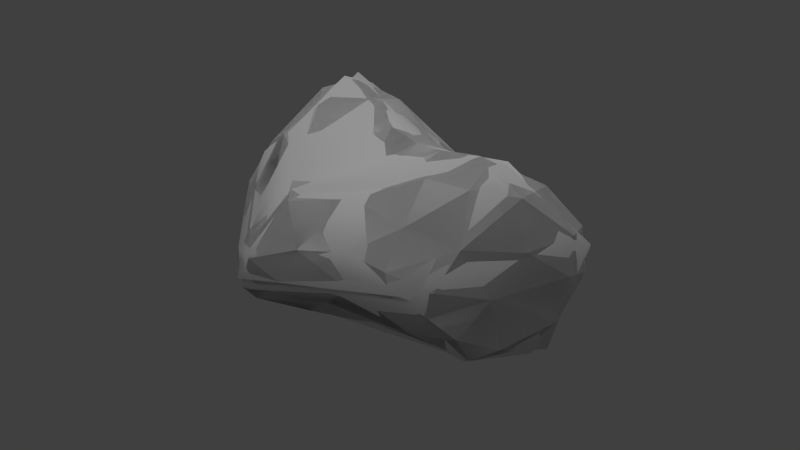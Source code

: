 # Source: boulder_01_medium_cubicflat.blend  (saved by Blender 2.65.0; exported with 4.5.12 LTS)
import bpy
from mathutils import Matrix  # noqa: F401  (used for matrix-valued properties, if any)

bpy.ops.wm.read_factory_settings(use_empty=True)
scene = bpy.context.scene
scene.name = 'Scene'

# ---- collections
col_collection_1 = bpy.data.collections.new('Collection 1'); scene.collection.children.link(col_collection_1)

# ---- materials (node trees are filled in below, after node groups)
mat_boulder_granite_grey_01 = bpy.data.materials.new('boulder_granite_grey_01')
mat_boulder_granite_grey_01.alpha_threshold = 0.0
mat_boulder_granite_grey_01.use_transparent_shadow = False
mat_boulder_granite_grey_01.roughness = 0.5
mat_boulder_granite_grey_01.line_color = (0.0, 0.0, 0.0, 1.0)

# ---- material node trees

# ---- world
world_world = bpy.data.worlds.new('World'); scene.world = world_world
world_world.color = (0.05088, 0.05088, 0.05088)
world_world.use_sun_shadow = False
world_world.sun_shadow_jitter_overblur = 0.0
world_world.cycles.sampling_method = 'MANUAL'
world_world.cycles.sample_map_resolution = 256

# ---- lights
light_hemi = bpy.data.lights.new('Hemi', 'SUN')
light_hemi.transmission_factor = 0.0
light_hemi.angle = 1.571
light_hemi.energy = 1.0
light_hemi.shadow_buffer_clip_start = 0.5
light_hemi.shadow_soft_size = 1.0
light_hemi.shadow_cascade_max_distance = 1000.0
light_hemi.cycles.use_multiple_importance_sampling = False

# ---- meshes
me_cubicflat8 = bpy.data.meshes.new('cubicflat8')
me_cubicflat8.from_pydata([(-0.1682, -0.542, 0.8382), (0.3993, 0.1118, 0.01757), (0.2184, -0.07248, 1.01), (-0.6782, 0.3437, -0.3193), (0.7577, 0.07318, -0.6504), (0.6368, -0.5291, 0.00642), (-0.4691, -0.2186, 0.609), (0.02623, -0.08136, -1.01), (0.4873, -0.1095, -0.9153), (-0.1891, -0.6168, -0.5894), (-0.5093, -0.2702, -0.625), (0.4682, -0.5018, 0.4867), (0.05441, -0.7489, -0.03473), (-0.5064, 0.4062, 0.6019), (0.1842, 0.5057, 0.7717), (-0.2485, 0.4987, -0.2458)], [], [(14, 2, 11), (13, 0, 2), (8, 9, 7), (12, 6, 9), (15, 4, 7), (14, 13, 2), (0, 6, 12), (13, 6, 0), (5, 12, 9), (6, 13, 10), (3, 13, 15), (9, 8, 5), (13, 14, 15), (12, 5, 11), (14, 11, 1), (11, 2, 0), (5, 8, 4), (1, 5, 4), (10, 9, 6), (0, 12, 11), (7, 3, 15), (10, 3, 7), (15, 1, 4), (5, 1, 11), (8, 7, 4), (13, 3, 10), (14, 1, 15), (7, 9, 10)])
me_cubicflat8.polygons.foreach_set('use_smooth', [True] * 28)
_uv = me_cubicflat8.uv_layers.new(name='UVMap')
_uv.uv.foreach_set('vector', [0.7875, 0.731, 0.07455, 0.9794, -0.4015, 0.4545, -0.4907, 0.2179, -0.07808, -0.4364, 0.4211, -0.05656, 0.6577, -0.8884, -0.1059, -0.5969, 0.1559, -0.8989, 0.2739, 0.02453, -0.2222, 0.1305, -0.1059, -0.5969, -0.1265, -0.2273, 1.013, -0.6207, 0.1131, -0.857, 0.3588, 0.4987, -0.4907, 0.2179, 0.4211, -0.05656, -0.4049, 0.7515, -0.1497, 0.6201, -0.791, -0.1437, 0.6245, 0.5174, -0.1497, 0.6201, -0.4049, 0.7515, 0.9445, 0.02038, 0.2739, 0.02453, -0.1059, -0.5969, -0.1497, 0.6201, 0.6245, 0.5174, -0.2479, -0.6041, -0.5072, -0.5008, -0.4928, 0.5335, -0.1265, -0.2273, -0.1059, -0.5969, 0.6577, -0.8884, 0.9445, 0.02038, -0.4928, 0.5335, 0.3554, 0.7372, -0.1265, -0.2273, 0.2739, 0.02453, 0.9445, 0.02038, 0.5369, 0.6058, 0.7875, 0.731, -0.4015, 0.4545, 0.3331, 0.05172, 0.6109, -0.3302, 0.4211, -0.05656, -0.07808, -0.4364, -0.5892, 0.01392, -0.006843, -0.8387, 0.2164, -0.6013, 0.3331, 0.05172, -0.5892, 0.01392, 0.2164, -0.6013, -0.3937, -0.4965, -0.1059, -0.5969, -0.2222, 0.1305, -0.08941, 0.7785, 0.2739, 0.02453, 0.5369, 0.6058, 0.1131, -0.857, -0.5072, -0.5008, -0.1265, -0.2273, -0.3908, -0.2198, -0.4824, 0.151, 0.2517, -0.09549, -0.1265, -0.2273, 0.6992, 0.02097, 1.013, -0.6207, -0.5892, 0.01392, 0.3331, 0.05172, -0.4015, 0.4545, 0.7944, -0.09971, 0.2517, -0.09549, 0.9165, 0.1766, 0.6245, 0.5174, 0.5631, -0.3061, -0.2479, -0.6041, 0.3554, 0.7372, 0.6992, 0.02097, -0.1265, -0.2273, 0.2517, -0.09549, -0.1669, -0.5507, -0.3908, -0.2198])
me_cubicflat8.materials.append(mat_boulder_granite_grey_01)
me_cubicflat8.use_remesh_preserve_volume = False
me_cubicflat8.use_remesh_preserve_attributes = False
me_cubicflat8.use_mirror_vertex_groups = False
me_cubicflat8.update()
me_cube_001 = bpy.data.meshes.new('Cube.001')
me_cube_001.from_pydata([(-0.1363, -0.6282, 0.5905), (0.4233, 0.0462, 0.0586), (0.1506, 0.03237, 0.9933), (-0.4735, 0.179, -0.5746), (-0.3992, 0.3781, 0.6913), (-0.6927, 0.2793, -0.323), (0.6454, 0.182, -0.6159), (0.6032, -0.4762, 0.1155), (-0.478, -0.2386, 0.641), (0.105, -0.1796, -0.9941), (-0.5924, 0.4538, -0.2464), (0.5054, -0.3995, 0.3917), (0.5581, -0.01739, -0.8531), (0.06879, -0.4969, -0.6948), (-0.2208, -0.5955, -0.5871), (0.3751, -0.254, -0.879), (-0.4663, -0.3737, -0.4502), (-0.4114, -0.301, 0.1328), (-0.2827, 0.5104, -0.1796), (-0.1402, 0.5118, 0.2096), (0.07221, 0.1937, -0.7822), (0.3586, 0.1494, -0.005204), (0.2918, -0.595, 0.5257), (0.05441, -0.7489, -0.03473), (0.38, -0.405, 0.7183), (-0.08713, -0.01733, -0.9265), (-0.5773, 0.3386, 0.2034), (0.4334, -0.1696, 0.1583), (0.02799, -0.5361, 0.8202), (0.227, 0.4633, 0.7402), (0.06291, 0.514, 0.7691), (-0.4506, 0.5008, 0.2719), (0.2674, -0.1843, 0.961), (-0.5078, 0.3609, 0.6158), (-0.2562, -0.4351, 0.8269), (-0.4638, -0.2088, -0.6915), (0.7659, -0.01451, -0.5978), (0.5705, -0.583, -0.04509), (0.1599, 0.378, -0.5232)], [], [(29, 32, 11), (33, 34, 4), (30, 2, 29), (4, 34, 2), (1, 6, 21), (0, 8, 17), (15, 13, 9), (23, 17, 14), (30, 29, 19), (31, 33, 4), (13, 23, 14), (38, 6, 20), (30, 4, 2), (0, 17, 23), (33, 8, 34), (1, 36, 6), (12, 36, 15), (38, 3, 18), (35, 5, 3), (35, 25, 9), (7, 37, 36), (16, 5, 35), (37, 23, 13), (3, 10, 18), (36, 12, 6), (17, 26, 16), (28, 34, 0), (10, 31, 18), (22, 11, 24), (13, 15, 37), (31, 30, 19), (18, 19, 21), (23, 37, 22), (10, 5, 31), (28, 32, 34), (29, 11, 1), (9, 12, 15), (8, 33, 26), (9, 20, 12), (20, 9, 25), (31, 26, 33), (24, 32, 28), (37, 15, 36), (1, 7, 36), (32, 29, 2), (16, 14, 17), (11, 27, 1), (0, 23, 22), (26, 31, 5), (20, 3, 38), (14, 16, 35), (9, 13, 14), (35, 3, 25), (28, 0, 22), (27, 7, 1), (11, 22, 7), (26, 17, 8), (38, 21, 6), (7, 27, 11), (12, 20, 6), (22, 37, 7), (4, 30, 31), (18, 21, 38), (34, 8, 0), (18, 31, 19), (1, 21, 29), (2, 34, 32), (26, 5, 16), (29, 21, 19), (24, 11, 32), (20, 25, 3), (9, 14, 35), (3, 5, 10), (24, 28, 22)])
me_cube_001.polygons.foreach_set('use_smooth', [True] * 74)
_uv = me_cube_001.uv_layers.new(name='UVMap')
_uv.uv.foreach_set('vector', [0.7875, 0.731, 0.07455, 0.9794, -0.3327, 0.3924, -0.5171, 0.1771, -0.1484, -0.4086, -0.3795, 0.3903, 0.2172, 0.5086, 0.3616, 0.04821, 0.4293, 0.4938, -0.3795, 0.3903, -0.1484, -0.4086, 0.3616, 0.04821, 0.1933, 0.09549, 0.3678, -0.6207, 0.4377, 0.01906, -0.6292, 0.5361, -0.1451, 0.6496, -0.2236, 0.1455, 0.6577, -0.8884, 0.2689, -0.714, 0.1559, -0.8989, 0.2739, 0.02453, -0.2222, 0.1305, -0.134, -0.5882, 0.2172, 0.7896, 0.4243, 0.7111, -0.02603, 0.2379, -0.4078, 0.2676, -0.5308, 0.524, -0.3802, 0.7233, 0.2689, -0.714, 0.2739, 0.02453, -0.134, -0.5882, 0.3974, -0.6, 1.013, -0.6207, 0.2691, -0.7795, 0.2172, 0.5086, -0.3795, 0.3903, 0.3616, 0.04821, -0.6292, 0.5361, -0.2236, 0.1455, -0.791, -0.1437, 0.6029, 0.5711, -0.1451, 0.6496, -0.3463, 0.8078, 0.1933, 0.09549, 0.1317, -0.5905, 0.3678, -0.6207, 0.1076, -0.8052, 0.1317, -0.5905, -0.176, -0.8881, 0.3974, -0.6, -0.4567, -0.5896, -0.2135, -0.1685, -0.1972, -0.6803, 0.4996, -0.3154, 0.3475, -0.6131, -0.3908, -0.2198, 0.04458, -0.01755, 0.3364, -0.1771, -0.5231, 0.08993, -0.6376, -0.04189, 0.1317, -0.5905, -0.3621, -0.4324, 0.4996, -0.3154, -0.1972, -0.6803, 0.9186, -0.04189, 0.2739, 0.02453, 0.2689, -0.714, -0.4567, -0.5896, -0.654, -0.243, -0.2135, -0.1685, 0.1317, -0.5905, 0.1076, -0.8052, 0.3678, -0.6207, -0.2236, 0.1455, 0.5784, 0.2504, -0.3621, -0.4324, 0.198, 0.858, -0.1993, 0.8026, -0.02196, 0.5885, -0.654, -0.243, -0.4078, 0.2676, -0.2135, -0.1685, -0.5997, 0.3765, -0.3327, 0.3924, -0.3499, 0.746, 0.2689, -0.714, 0.6577, -0.8884, 0.9186, -0.04189, -0.4078, 0.2676, 0.2172, 0.7896, -0.02603, 0.2379, -0.2135, -0.1685, -0.02603, 0.2379, 0.6992, 0.02097, 0.2739, 0.02453, 0.9186, -0.04189, 0.5198, 0.4929, 0.7708, -0.2335, 0.4996, -0.3154, 0.8393, 0.2134, 0.198, -0.5456, 0.4835, -0.1664, -0.1484, -0.4086, 0.7875, 0.731, -0.3327, 0.3924, 0.1933, 0.09549, 0.3364, -0.1771, 0.908, -0.01052, 0.6264, -0.2315, -0.1451, 0.6496, 0.6029, 0.5711, 0.5784, 0.2504, 0.3364, -0.1771, 0.3582, 0.1989, 0.908, -0.01052, 0.3582, 0.1989, 0.3364, -0.1771, 0.04458, -0.01755, 0.8393, 0.2134, 0.5784, 0.2504, 0.6029, 0.5711, 0.6109, -0.3302, 0.4835, -0.1664, 0.198, -0.5456, -0.6376, -0.04189, -0.176, -0.8881, 0.1317, -0.5905, 0.1933, 0.09549, -0.5231, 0.08993, 0.1317, -0.5905, 0.4835, -0.1664, 0.4293, 0.4938, 0.3616, 0.04821, -0.3937, -0.4965, -0.134, -0.5882, -0.2222, 0.1305, -0.3327, 0.3924, -0.07261, 0.173, 0.1933, 0.09549, -0.02196, 0.5885, 0.2739, 0.02453, 0.5198, 0.4929, 0.5784, 0.2504, 0.8393, 0.2134, 0.4996, -0.3154, 0.2691, -0.7795, -0.4567, -0.5896, 0.3974, -0.6, -0.5815, -0.6479, -0.3621, -0.4324, -0.1972, -0.6803, 0.1559, -0.8989, 0.2689, -0.714, -0.134, -0.5882, -0.3908, -0.2198, -0.4824, 0.151, 0.04458, -0.01755, 0.198, 0.858, -0.02196, 0.5885, 0.5198, 0.4929, -0.07261, 0.173, -0.5231, 0.08993, 0.1933, 0.09549, -0.3327, 0.3924, -0.5997, 0.3765, -0.5231, 0.08993, 0.5784, 0.2504, -0.2236, 0.1455, -0.1451, 0.6496, 0.3974, -0.6, 0.6992, 0.02097, 1.013, -0.6207, -0.5231, 0.08993, -0.07261, 0.173, -0.3327, 0.3924, 0.908, -0.01052, 0.3582, 0.1989, 0.9165, 0.1766, 0.5198, 0.4929, 0.9186, -0.04189, 0.9796, 0.1052, -0.3802, 0.7233, 0.2172, 0.7896, -0.4078, 0.2676, -0.2135, -0.1685, 0.6992, 0.02097, 0.3974, -0.6, -0.3463, 0.8078, -0.1451, 0.6496, -0.6292, 0.5361, -0.2135, -0.1685, -0.4078, 0.2676, -0.02603, 0.2379, 0.1933, 0.09549, 0.4377, 0.01906, 0.7875, 0.731, 0.3616, 0.04821, -0.1484, -0.4086, 0.4835, -0.1664, 0.5784, 0.2504, 0.4996, -0.3154, -0.3621, -0.4324, 0.4243, 0.7111, 0.6992, 0.02097, -0.02603, 0.2379, -0.3499, 0.746, -0.3327, 0.3924, 0.07455, 0.9794, 0.2691, -0.7795, 0.0652, -0.8807, -0.4567, -0.5896, 0.3364, -0.1771, -0.1669, -0.5507, -0.3908, -0.2198, -0.4591, 0.179, -0.7772, 0.2821, -0.6538, 0.466, 0.5594, 0.7544, 0.198, 0.858, 0.5198, 0.4929])
me_cube_001.materials.append(mat_boulder_granite_grey_01)
me_cube_001.use_remesh_preserve_volume = False
me_cube_001.use_remesh_preserve_attributes = False
me_cube_001.use_mirror_vertex_groups = False
me_cube_001.update()
me_cube = bpy.data.meshes.new('Cube')
me_cube.from_pydata([(0.1967, 0.278, -0.2539), (-0.06178, -0.6439, 0.6108), (0.4749, 0.03848, -0.009815), (0.05128, -0.1238, 0.9721), (-0.4687, 0.1371, -0.6014), (-0.2323, 0.4269, 0.7348), (-0.6322, 0.3583, -0.07985), (0.5525, 0.1618, -0.7221), (0.615, -0.4519, 0.05902), (-0.5327, 0.0271, 0.4726), (0.1764, -0.1188, -0.9814), (-0.6036, 0.4461, -0.2345), (0.4338, -0.1768, 0.4182), (0.6267, -0.03801, -0.787), (-0.6498, 0.05588, -0.3963), (-0.4422, -0.3061, 0.5044), (0.07293, -0.4915, -0.716), (-0.1582, -0.6478, -0.4422), (0.2024, -0.5724, -0.3918), (0.4195, -0.3272, -0.7093), (-0.5263, -0.2203, -0.2896), (-0.2806, -0.4496, 0.1844), (-0.2287, -0.36, -0.7519), (-0.4039, -0.4533, -0.4886), (-0.3073, 0.5357, -0.145), (-0.1861, 0.5054, 0.1478), (-0.3956, 0.2531, -0.5073), (-0.6839, 0.2637, -0.344), (0.5985, -0.5258, 0.09278), (0.1449, 0.1834, -0.7885), (0.5144, -0.3471, 0.2594), (0.07592, 0.3215, 0.08764), (-0.2384, -0.541, -0.635), (0.3885, -0.547, 0.454), (0.2947, 0.2873, 0.2645), (0.05722, -0.736, 0.08933), (-0.1657, 0.2141, -0.6629), (0.2918, -0.4805, 0.7201), (-0.06896, 0.08405, -0.86), (0.4152, 0.1729, -0.1599), (0.4843, -0.5647, 0.2149), (-0.4655, -0.2384, 0.6607), (-0.5649, 0.1195, 0.03509), (-0.09977, -0.6547, 0.3131), (0.08404, 0.4101, 0.2909), (-0.002715, -0.3502, -0.8776), (0.5686, 0.1542, -0.3835), (-0.4805, 0.3877, -0.3488), (0.6604, 0.1472, -0.5819), (0.4334, -0.1696, 0.1583), (0.4839, -0.4178, -0.4295), (0.2432, -0.6645, 0.2381), (0.5899, -0.07285, -0.1586), (-0.4754, 0.002737, 0.6863), (0.4419, -0.4055, 0.5868), (-0.2552, 0.3086, -0.4389), (-0.4311, 0.3559, 0.6798), (-0.4794, -0.1809, 0.1414), (-0.5507, 0.3605, 0.2915), (0.02799, -0.5361, 0.8202), (0.1856, 0.4984, 0.692), (0.1717, 0.05261, 0.9834), (0.1084, 0.3911, 0.8526), (-0.5087, 0.5073, 0.03201), (-0.09099, -0.07686, -0.9304), (-0.2554, 0.5229, 0.4839), (0.1452, 0.2507, -0.0578), (0.5955, -0.3405, -0.4737), (0.1505, -0.6285, 0.5788), (0.3407, -0.2326, -0.9104), (0.2905, -0.06213, 0.9376), (0.1755, -0.2909, 0.9508), (0.5189, -0.4297, 0.3291), (-0.03364, 0.3587, -0.08457), (-0.0551, -0.6939, -0.1477), (-0.5208, 0.3753, 0.5053), (0.619, -0.3033, -0.04431), (-0.09641, -0.35, 0.9089), (0.3887, 0.0708, 0.286), (-0.5372, -0.1122, -0.6067), (0.3325, -0.4226, -0.5677), (0.3547, 0.1859, 0.04631), (-0.3036, 0.4262, -0.3056), (0.3387, -0.2899, 0.8221), (0.7014, -0.2011, -0.5077), (0.4127, -0.1071, 0.6406), (0.2764, 0.3622, 0.527), (0.5477, -0.5955, -0.02832), (0.7277, -0.0582, -0.4018), (-0.361, -0.2385, 0.7779), (-0.2367, -0.55, 0.5735), (-0.4367, 0.4914, 0.2662), (0.2801, 0.2449, 0.841), (0.3469, 0.3065, -0.5358), (-0.05899, 0.4209, -0.3353), (-0.4504, 0.4524, 0.4725), (-0.0366, 0.1802, 0.8877), (0.4466, 0.004458, -0.8904), (0.6124, -0.4571, -0.2445), (0.0006919, 0.5397, 0.6928), (-0.5008, 0.2197, 0.634), (0.0006296, 0.5305, 0.4515), (0.1299, 0.3349, -0.602), (0.2672, -0.6896, -0.1084), (-0.3126, -0.1559, -0.7996), (0.7434, 0.004354, -0.6134), (-0.271, -0.5201, -0.175), (-0.2675, 0.087, 0.7947), (-0.3875, -0.331, -0.0216), (-0.3981, -0.3035, -0.6836), (0.03355, -0.6895, 0.367), (-0.262, -0.4763, 0.7667)], [], [(111, 77, 89), (92, 70, 85), (2, 78, 49), (104, 109, 79), (53, 89, 107), (51, 35, 103), (62, 99, 5), (82, 55, 47), (61, 96, 3), (57, 108, 21), (62, 61, 92), (107, 77, 3), (4, 14, 27), (105, 7, 48), (52, 46, 39), (90, 15, 21), (29, 36, 102), (23, 79, 109), (69, 16, 45), (58, 6, 42), (12, 30, 49), (59, 77, 111), (74, 106, 17), (74, 18, 103), (4, 11, 47), (110, 43, 35), (105, 88, 84), (36, 4, 26), (41, 15, 111), (76, 8, 98), (55, 36, 26), (105, 84, 13), (99, 60, 101), (38, 64, 4), (65, 95, 5), (18, 74, 17), (5, 56, 107), (102, 7, 29), (80, 16, 19), (74, 103, 35), (62, 5, 96), (89, 77, 107), (15, 9, 57), (23, 106, 20), (43, 21, 74), (8, 30, 72), (24, 47, 11), (53, 41, 89), (12, 78, 85), (68, 51, 33), (1, 90, 43), (41, 53, 9), (52, 88, 46), (50, 67, 98), (13, 84, 69), (31, 73, 25), (102, 55, 94), (79, 14, 4), (31, 44, 34), (71, 61, 3), (44, 101, 86), (104, 64, 45), (4, 47, 26), (5, 107, 96), (58, 100, 75), (76, 98, 84), (20, 14, 79), (12, 72, 30), (110, 51, 68), (98, 103, 18), (6, 14, 42), (107, 100, 53), (73, 0, 94), (55, 82, 94), (100, 9, 53), (105, 13, 7), (57, 42, 20), (56, 95, 75), (40, 33, 51), (59, 111, 1), (11, 63, 24), (78, 2, 81), (33, 54, 37), (21, 43, 90), (65, 101, 25), (109, 104, 22), (33, 72, 54), (38, 36, 29), (18, 50, 98), (65, 99, 101), (24, 25, 73), (103, 87, 51), (11, 6, 63), (76, 84, 88), (45, 64, 10), (104, 79, 4), (94, 93, 102), (59, 71, 77), (86, 85, 78), (19, 67, 80), (66, 81, 39), (88, 105, 48), (83, 71, 37), (10, 97, 69), (27, 6, 11), (69, 45, 10), (9, 100, 58), (10, 29, 97), (6, 27, 14), (29, 10, 38), (91, 58, 95), (39, 0, 66), (86, 60, 92), (31, 25, 44), (37, 71, 59), (97, 7, 13), (57, 20, 108), (83, 54, 85), (54, 83, 37), (86, 92, 85), (98, 67, 84), (52, 76, 88), (70, 92, 61), (108, 20, 106), (48, 46, 88), (23, 17, 106), (12, 49, 78), (13, 69, 97), (95, 65, 91), (1, 110, 68), (71, 83, 70), (109, 22, 32), (2, 52, 39), (71, 70, 61), (93, 48, 7), (98, 8, 87), (111, 90, 1), (58, 63, 6), (36, 55, 102), (10, 64, 38), (21, 106, 74), (102, 93, 7), (75, 95, 58), (91, 25, 63), (32, 23, 109), (80, 67, 50), (45, 16, 32), (0, 73, 66), (104, 4, 64), (59, 1, 68), (104, 45, 22), (49, 76, 52), (8, 72, 28), (57, 21, 15), (62, 96, 61), (44, 25, 101), (31, 81, 66), (72, 40, 28), (101, 60, 86), (41, 111, 89), (42, 57, 9), (62, 92, 60), (87, 103, 98), (58, 42, 9), (21, 108, 106), (12, 85, 72), (93, 0, 46), (76, 49, 30), (97, 29, 7), (40, 87, 28), (31, 66, 73), (19, 84, 67), (5, 99, 65), (31, 34, 81), (16, 18, 17), (110, 35, 51), (46, 0, 39), (69, 19, 16), (54, 72, 85), (23, 32, 17), (94, 0, 93), (111, 15, 90), (100, 56, 75), (99, 62, 60), (39, 81, 2), (56, 5, 95), (26, 47, 55), (24, 63, 25), (107, 3, 96), (91, 63, 58), (24, 94, 82), (78, 34, 86), (3, 77, 71), (42, 14, 20), (33, 40, 72), (86, 34, 44), (43, 74, 35), (94, 24, 73), (49, 52, 2), (65, 25, 91), (83, 85, 70), (8, 28, 87), (93, 46, 48), (36, 38, 4), (18, 80, 50), (45, 32, 22), (8, 76, 30), (51, 87, 40), (79, 23, 20), (47, 24, 82), (33, 37, 68), (19, 69, 84), (78, 81, 34), (4, 27, 11), (37, 59, 68), (15, 41, 9), (17, 32, 16), (107, 56, 100), (80, 18, 16), (110, 1, 43)])
me_cube.polygons.foreach_set('use_smooth', [True] * 220)
_uv = me_cube.uv_layers.new(name='UVMap')
_uv.uv.foreach_set('vector', [-0.1993, -0.4837, 0.02759, -0.353, -0.3348, -0.2376, 0.4952, 0.8794, 0.07455, 0.9794, 0.01295, 0.6721, 0.2124, -0.0009705, 0.2567, 0.3051, -0.07261, 0.173, -0.2686, -0.1522, -0.3857, -0.3048, -0.5763, -0.1069, -0.4915, 0.01202, -0.3348, -0.2376, -0.2068, 0.09921, 0.4929, 0.2556, 0.2381, 0.1016, 0.5257, -0.103, 0.3081, 0.4139, 0.1606, 0.5676, -0.1585, 0.451, -0.2563, -0.307, -0.19, -0.445, -0.4985, -0.3518, 0.3948, 0.06362, 0.1095, 0.1956, 0.2299, -0.1189, -0.08812, 0.1556, -0.2938, -0.01316, -0.4562, 0.2, 0.3081, 0.4139, 0.3948, 0.06362, 0.5435, 0.2626, -0.2068, 0.09921, 0.02759, -0.353, 0.2299, -0.1189, 0.3475, -0.6131, 0.2362, -0.4009, 0.5209, -0.3468, 0.1656, -0.6255, 0.3814, -0.7381, 0.3613, -0.5929, 0.05987, -0.1549, 0.371, -0.3877, 0.3917, -0.1539, -0.5938, 0.6026, -0.2597, 0.5311, -0.4562, 0.2, 0.3582, -0.8067, -0.06736, -0.6768, 0.3376, -0.6138, -0.4614, -0.4965, 0.005976, -0.6186, -0.256, -0.6982, 0.6264, -0.9329, 0.2596, -0.7317, 0.1559, -0.8989, 0.6535, 0.3108, 0.6506, -0.07345, 0.3234, 0.04549, -0.08251, 0.442, -0.3159, 0.2776, -0.07261, 0.173, 0.198, -0.5456, 0.02759, -0.353, -0.1993, -0.4837, 0.08418, -0.1437, -0.2116, -0.1719, -0.05703, -0.4484, 0.08418, -0.1437, 0.4369, -0.3963, 0.5257, -0.103, -0.4824, 0.151, -0.6672, 0.4708, -0.4985, 0.4103, 0.2056, 0.389, 0.02299, 0.3332, 0.2381, 0.1016, 0.1656, -0.6255, 0.07993, -0.4066, -0.1158, -0.5162, -0.06736, -0.6768, -0.4824, -0.6131, -0.3822, -0.5158, -0.167, 0.6928, -0.2597, 0.5311, -0.4928, 0.8026, -0.2558, -0.03667, -0.4594, 0.07026, -0.4665, -0.2438, -0.19, -0.445, -0.06736, -0.6768, -0.3822, -0.5158, 0.1656, -0.6255, -0.1158, -0.5162, 0.1076, -0.8052, 0.1606, 0.7261, 0.4139, 0.7253, 0.1605, 0.4764, 0.0652, 0.09616, 0.03501, -0.07035, -0.4824, 0.151, -0.1902, 0.5099, -0.4574, 0.4981, -0.1585, 0.7696, 0.4369, -0.3963, 0.08418, -0.1437, -0.05703, -0.4484, -0.1585, 0.451, -0.4309, 0.3775, -0.2068, 0.09921, 0.3376, -0.6138, 0.9165, -0.7381, 0.3582, -0.8067, 0.6152, -0.5783, 0.2596, -0.7317, 0.7344, -0.7248, 0.08418, -0.1437, 0.5257, -0.103, 0.2381, 0.1016, 0.3081, 0.4139, -0.1585, 0.451, 0.1095, 0.1956, -0.3348, -0.2376, 0.02759, -0.353, -0.2068, 0.09921, -0.2597, 0.5311, 0.1968, 0.4983, -0.08812, 0.1556, -0.4614, -0.4965, -0.5529, -0.1719, -0.1422, -0.2905, -0.7373, 0.3332, -0.4562, 0.2, -0.791, -0.1437, -0.4594, 0.07026, -0.3159, 0.2776, -0.429, 0.3497, -0.2613, -0.1408, -0.4985, -0.3518, -0.6672, -0.2335, 0.1634, 0.7194, -0.167, 0.6928, -0.167, 0.8141, -0.08251, 0.442, 0.2567, 0.3051, 0.01295, 0.6721, 0.3658, 0.6081, 0.4929, 0.2556, 0.6919, 0.479, 0.07503, 0.6412, -0.1647, 0.6026, 0.02299, 0.3332, -0.167, 0.6928, 0.1634, 0.7194, 0.1968, 0.4983, 0.05987, -0.1549, 0.07993, -0.4066, 0.371, -0.3877, 0.8225, -0.4353, 0.9755, -0.481, 0.9986, -0.2438, 0.1076, -0.8052, -0.1158, -0.5162, -0.159, -0.9329, 0.2637, 0.09988, 0.1136, -0.07833, -0.09531, 0.1621, 0.3376, -0.6138, -0.19, -0.445, 0.07886, -0.3378, 0.005976, -0.6186, 0.2362, -0.4009, 0.3475, -0.6131, 0.2637, 0.09988, 0.2748, 0.3102, 0.5634, 0.2829, 0.4001, -0.2918, 0.3948, 0.06362, 0.2299, -0.1189, 0.2748, 0.3102, 0.1605, 0.4764, 0.5383, 0.5545, -0.2686, -0.1522, 0.03501, -0.07035, 0.1559, -0.3532, -0.4824, 0.151, -0.4985, 0.4103, -0.3822, 0.271, -0.1585, 0.451, -0.2068, 0.09921, 0.1095, 0.1956, 0.6535, 0.3108, 0.4607, 0.6653, 0.6738, 0.5321, -0.2558, -0.03667, -0.4665, -0.2438, -0.1158, -0.5162, -0.1422, -0.2905, 0.2362, -0.4009, 0.005976, -0.6186, -0.08251, 0.442, -0.429, 0.3497, -0.3159, 0.2776, 0.2056, 0.389, 0.4929, 0.2556, 0.3658, 0.6081, 0.9986, -0.2438, 0.5257, -0.103, 0.4369, -0.3963, 0.6506, -0.07345, 0.2362, -0.4009, 0.3234, 0.04549, -0.2068, 0.09921, -0.5263, 0.2365, -0.4915, 0.01202, 0.1136, -0.07833, 0.4291, -0.2535, 0.07886, -0.3378, -0.19, -0.445, -0.2563, -0.307, 0.07886, -0.3378, 0.4607, 0.6653, 0.1968, 0.4983, 0.1634, 0.7194, 0.1656, -0.6255, 0.1076, -0.8052, 0.3814, -0.7381, -0.08812, 0.1556, 0.3234, 0.04549, -0.1422, -0.2905, -0.4309, 0.7127, -0.4574, 0.4981, -0.5538, 0.5321, 0.8231, 0.2316, 0.6919, 0.479, 0.4929, 0.2556, 0.198, 0.858, -0.1993, 0.8026, 0.07503, 0.6412, -0.6672, -0.2335, -0.5373, 0.04231, -0.2613, -0.1408, 0.2567, 0.3051, 0.2124, -0.0009705, 0.439, 0.05776, -0.5897, 0.479, -0.3958, 0.6164, -0.4986, 0.7544, -0.4562, 0.2, -0.7373, 0.3332, -0.5938, 0.6026, -0.1902, 0.5099, 0.1605, 0.4764, -0.09531, 0.1621, -0.3857, -0.3048, -0.2686, -0.1522, -0.1536, -0.3634, -0.5897, 0.479, -0.429, 0.3497, -0.3958, 0.6164, 0.0652, -0.8807, -0.06736, -0.6768, 0.3582, -0.8067, 0.4369, -0.3963, 0.8225, -0.4353, 0.9986, -0.2438, -0.1902, 0.5099, 0.1606, 0.7261, 0.1605, 0.4764, -0.2613, -0.1408, -0.09531, 0.1621, 0.1136, -0.07833, 0.5257, -0.103, 0.91, -0.02012, 0.4929, 0.2556, 0.7708, -0.2335, 0.6506, -0.07345, 0.8546, 0.04231, -0.2558, -0.03667, -0.1158, -0.5162, 0.07993, -0.4066, 0.1559, -0.3532, 0.03501, -0.07035, 0.4013, -0.1138, -0.2686, -0.1522, -0.5763, -0.1069, -0.4824, 0.151, 0.07886, -0.3378, 0.6349, -0.5453, 0.3376, -0.6138, 0.198, -0.5456, 0.4001, -0.2918, 0.02759, -0.353, 0.6558, 0.5545, 0.01295, 0.6721, 0.2567, 0.3051, 0.7344, -0.7248, 0.9755, -0.481, 0.6152, -0.5783, 0.3586, -0.05062, 0.6623, 0.05776, 0.7884, -0.1539, 0.07993, -0.4066, 0.1656, -0.6255, 0.3613, -0.5929, 0.6237, -0.2908, 0.4001, -0.2918, 0.5594, -0.488, 0.4013, -0.1138, 0.7715, 0.0138, 0.6264, -0.2315, 0.5209, -0.3468, 0.6506, -0.07345, 0.7708, -0.2335, 0.6264, -0.2315, 0.1559, -0.3532, 0.4013, -0.1138, 0.1968, 0.4983, 0.4607, 0.6653, 0.6535, 0.3108, 0.4013, -0.1138, 0.3582, 0.1989, 0.7715, 0.0138, 0.6506, -0.07345, 0.5209, -0.3468, 0.2362, -0.4009, 0.3582, 0.1989, 0.4013, -0.1138, 0.0652, 0.09616, 0.8329, 0.2846, 0.6535, 0.3108, 0.7795, 0.4981, 0.7884, -0.1539, 0.4291, -0.2535, 0.3586, -0.05062, 0.6558, 0.5545, 0.8424, 0.7253, 0.4952, 0.8794, 0.2637, 0.09988, -0.09531, 0.1621, 0.2748, 0.3102, 0.5594, -0.488, 0.4001, -0.2918, 0.198, -0.5456, 0.7715, 0.0138, 0.9165, 0.1766, 1.018, -0.03015, -0.08812, 0.1556, -0.1422, -0.2905, -0.2938, -0.01316, -0.2375, 0.8599, -0.3958, 0.6164, 0.01295, 0.6721, -0.3958, 0.6164, -0.2375, 0.8599, -0.4986, 0.7544, 0.6558, 0.5545, 0.4952, 0.8794, 0.01295, 0.6721, -0.4665, -0.2438, -0.3068, -0.481, -0.1158, -0.5162, 0.05987, -0.1549, -0.2558, -0.03667, 0.07993, -0.4066, 0.5576, -0.05511, 0.5435, 0.2626, 0.3948, 0.06362, -0.2938, -0.01316, -0.1422, -0.2905, -0.5529, -0.1719, 0.3613, -0.5929, 0.371, -0.3877, 0.07993, -0.4066, -0.3937, -0.4965, -0.05703, -0.4484, -0.2116, -0.1719, -0.08251, 0.442, -0.07261, 0.173, 0.2567, 0.3051, 1.018, -0.03015, 0.6264, -0.2315, 0.7715, 0.0138, -0.4574, 0.4981, -0.1902, 0.5099, -0.4386, 0.2846, 0.07503, 0.6412, 0.2056, 0.389, 0.3658, 0.6081, 0.4001, -0.2918, 0.6237, -0.2908, 0.5576, -0.05511, -0.3857, -0.3048, -0.1536, -0.3634, -0.1669, -0.5507, 0.2124, -0.0009705, 0.05987, -0.1549, 0.3917, -0.1539, 0.4001, -0.2918, 0.5576, -0.05511, 0.3948, 0.06362, 0.6349, -0.5453, 1.064, -0.5929, 0.9165, -0.7381, -0.4665, -0.2438, -0.4594, 0.07026, -0.6561, -0.02012, -0.1993, 0.8026, -0.1647, 0.6026, 0.07503, 0.6412, 0.6535, 0.3108, 0.8546, 0.04231, 0.6506, -0.07345, -0.06736, -0.6768, -0.19, -0.445, 0.3376, -0.6138, 0.4013, -0.1138, 0.03501, -0.07035, 0.0652, 0.09616, -0.2247, 0.2, -0.2116, -0.1719, 0.08418, -0.1437, 0.3376, -0.6138, 0.6349, -0.5453, 0.9165, -0.7381, 0.6738, 0.5321, 0.7795, 0.4981, 0.6535, 0.3108, -0.4386, 0.2846, -0.09531, 0.1621, -0.5373, 0.04231, -0.5815, -0.6479, -0.4614, -0.4965, -0.256, -0.6982, 0.6152, -0.5783, 0.9755, -0.481, 0.8225, -0.4353, 0.1559, -0.8989, 0.2596, -0.7317, -0.1669, -0.6479, 0.4291, -0.2535, 0.1136, -0.07833, 0.3586, -0.05062, -0.2686, -0.1522, -0.4824, 0.151, 0.03501, -0.07035, 0.198, 0.858, 0.07503, 0.6412, 0.3658, 0.6081, -0.2686, -0.1522, 0.1559, -0.3532, -0.1536, -0.3634, -0.07261, 0.173, -0.2558, -0.03667, 0.05987, -0.1549, -0.4594, 0.07026, -0.429, 0.3497, -0.5606, 0.1052, -0.08812, 0.1556, -0.4562, 0.2, -0.2597, 0.5311, 0.3081, 0.4139, 0.1095, 0.1956, 0.3948, 0.06362, 0.2748, 0.3102, -0.09531, 0.1621, 0.1605, 0.4764, 0.2637, 0.09988, 0.6623, 0.05776, 0.3586, -0.05062, -0.429, 0.3497, -0.6139, 0.2316, -0.5606, 0.1052, 0.1605, 0.4764, 0.4139, 0.7253, 0.5383, 0.5545, -0.167, 0.6928, -0.4928, 0.8026, -0.167, 0.8141, 0.3234, 0.04549, -0.08812, 0.1556, 0.1968, 0.4983, 0.3081, 0.4139, 0.5435, 0.2626, 0.4139, 0.5249, 0.91, -0.02012, 0.5257, -0.103, 0.9986, -0.2438, 0.6535, 0.3108, 0.3234, 0.04549, 0.1968, 0.4983, -0.4562, 0.2, -0.2938, -0.01316, -0.5529, -0.1719, -0.08251, 0.442, 0.01295, 0.6721, -0.429, 0.3497, 0.6349, -0.5453, 0.4291, -0.2535, 0.9385, -0.3877, -0.2558, -0.03667, -0.07261, 0.173, -0.3159, 0.2776, 0.7715, 0.0138, 0.3582, 0.1989, 0.9165, 0.1766, 0.8231, 0.2316, 0.91, -0.02012, 0.9796, 0.1052, 0.2637, 0.09988, 0.3586, -0.05062, 0.1136, -0.07833, -0.2886, -0.7248, -0.1158, -0.5162, -0.3068, -0.481, -0.1585, 0.7696, 0.1606, 0.7261, -0.1902, 0.5099, 0.2637, 0.09988, 0.5634, 0.2829, 0.6623, 0.05776, 0.2596, -0.7317, 0.4369, -0.3963, -0.05703, -0.4484, 0.2056, 0.389, 0.2381, 0.1016, 0.4929, 0.2556, 0.9385, -0.3877, 0.4291, -0.2535, 0.7884, -0.1539, 0.6264, -0.9329, 0.7344, -0.7248, 0.2596, -0.7317, -0.3958, 0.6164, -0.429, 0.3497, 0.01295, 0.6721, -0.3937, -0.4965, -0.1669, -0.6479, -0.05703, -0.4484, 0.07886, -0.3378, 0.4291, -0.2535, 0.6349, -0.5453, -0.4928, 0.8026, -0.2597, 0.5311, -0.5938, 0.6026, 0.4607, 0.6653, 0.6472, 0.7127, 0.6738, 0.5321, 0.1606, 0.7261, 0.3081, 0.8915, 0.4139, 0.7253, 0.3917, -0.1539, 0.439, 0.05776, 0.2124, -0.0009705, -0.4309, 0.7127, -0.1585, 0.7696, -0.4574, 0.4981, -0.3822, -0.5158, -0.4985, -0.3518, -0.19, -0.445, -0.2613, -0.1408, -0.5373, 0.04231, -0.09531, 0.1621, -0.2068, 0.09921, 0.2299, -0.1189, 0.1095, 0.1956, 0.8329, 0.2846, 0.8546, 0.04231, 0.6535, 0.3108, -0.2613, -0.1408, 0.07886, -0.3378, -0.2563, -0.307, 0.2567, 0.3051, 0.5533, 0.2829, 0.6558, 0.5545, 0.2299, -0.1189, 0.02759, -0.353, 0.4001, -0.2918, 0.3234, 0.04549, 0.2362, -0.4009, -0.1422, -0.2905, -0.5897, 0.479, -0.6139, 0.2316, -0.429, 0.3497, 0.5383, 0.5545, 0.5634, 0.2829, 0.2748, 0.3102, 0.02299, 0.3332, 0.08418, -0.1437, 0.2381, 0.1016, 0.07886, -0.3378, -0.2613, -0.1408, 0.1136, -0.07833, -0.07261, 0.173, 0.05987, -0.1549, 0.2124, -0.0009705, -0.1902, 0.5099, -0.09531, 0.1621, -0.4386, 0.2846, -0.2375, 0.8599, 0.01295, 0.6721, 0.07455, 0.9794, -0.4594, 0.07026, -0.5606, 0.1052, -0.6561, -0.02012, 0.6349, -0.5453, 0.9385, -0.3877, 1.064, -0.5929, -0.06736, -0.6768, 0.0652, -0.8807, -0.4824, -0.6131, 0.4369, -0.3963, 0.6152, -0.5783, 0.8225, -0.4353, 0.1559, -0.3532, -0.1669, -0.5507, -0.1536, -0.3634, -0.4594, 0.07026, -0.2558, -0.03667, -0.3159, 0.2776, 0.4929, 0.2556, 0.91, -0.02012, 0.8231, 0.2316, 0.005976, -0.6186, -0.4614, -0.4965, -0.1422, -0.2905, -0.4985, -0.3518, -0.2613, -0.1408, -0.2563, -0.307, 0.6919, 0.479, 0.5594, 0.7544, 0.3658, 0.6081, -0.2886, -0.7248, -0.159, -0.9329, -0.1158, -0.5162, 0.2567, 0.3051, 0.439, 0.05776, 0.5533, 0.2829, -0.4824, 0.151, -0.7772, 0.2821, -0.6672, 0.4708, 0.5594, 0.7544, 0.198, 0.858, 0.3658, 0.6081, -0.2597, 0.5311, -0.167, 0.6928, 0.1968, 0.4983, -0.05703, -0.4484, -0.1669, -0.6479, 0.2596, -0.7317, -0.2068, 0.09921, -0.4309, 0.3775, -0.5263, 0.2365, 0.6152, -0.5783, 0.4369, -0.3963, 0.2596, -0.7317, 0.2056, 0.389, 0.07503, 0.6412, 0.02299, 0.3332])
me_cube.materials.append(mat_boulder_granite_grey_01)
me_cube.use_remesh_preserve_volume = False
me_cube.use_remesh_preserve_attributes = False
me_cube.use_mirror_vertex_groups = False
me_cube.update()
me_collisionmesh_1 = bpy.data.meshes.new('collisionmesh-1')
me_collisionmesh_1.from_pydata([(0.1967, 0.278, -0.2539), (-0.06178, -0.6439, 0.6108), (0.4749, 0.03848, -0.009815), (0.05128, -0.1238, 0.9721), (-0.4687, 0.1371, -0.6014), (-0.2323, 0.4269, 0.7348), (-0.6322, 0.3583, -0.07985), (0.5525, 0.1618, -0.7221), (0.615, -0.4519, 0.05902), (-0.5327, 0.0271, 0.4726), (0.1764, -0.1188, -0.9814), (-0.6036, 0.4461, -0.2345), (0.4338, -0.1768, 0.4182), (0.6267, -0.03801, -0.787), (-0.6498, 0.05588, -0.3963), (-0.4422, -0.3061, 0.5044), (0.07293, -0.4915, -0.716), (-0.1582, -0.6478, -0.4422), (0.2024, -0.5724, -0.3918), (0.4195, -0.3272, -0.7093), (-0.5263, -0.2203, -0.2896), (-0.2806, -0.4496, 0.1844), (-0.2287, -0.36, -0.7519), (-0.4039, -0.4533, -0.4886), (-0.3073, 0.5357, -0.145), (-0.1861, 0.5054, 0.1478), (-0.3956, 0.2531, -0.5073), (-0.6839, 0.2637, -0.344), (0.5985, -0.5258, 0.09278), (0.1449, 0.1834, -0.7885), (0.5144, -0.3471, 0.2594), (0.07592, 0.3215, 0.08764), (-0.2384, -0.541, -0.635), (0.3885, -0.547, 0.454), (0.2947, 0.2873, 0.2645), (0.05722, -0.736, 0.08933), (-0.1657, 0.2141, -0.6629), (0.2918, -0.4805, 0.7201), (-0.06896, 0.08405, -0.86), (0.4152, 0.1729, -0.1599), (0.4843, -0.5647, 0.2149), (-0.4655, -0.2384, 0.6607), (-0.5649, 0.1195, 0.03509), (-0.09977, -0.6547, 0.3131), (0.08404, 0.4101, 0.2909), (-0.002715, -0.3502, -0.8776), (0.5686, 0.1542, -0.3835), (-0.4805, 0.3877, -0.3488), (0.6604, 0.1472, -0.5819), (0.4334, -0.1696, 0.1583), (0.4839, -0.4178, -0.4295), (0.2432, -0.6645, 0.2381), (0.5899, -0.07285, -0.1586), (-0.4754, 0.002737, 0.6863), (0.4419, -0.4055, 0.5868), (-0.2552, 0.3086, -0.4389), (-0.4311, 0.3559, 0.6798), (-0.4794, -0.1809, 0.1414), (-0.5507, 0.3605, 0.2915), (0.02799, -0.5361, 0.8202), (0.1856, 0.4984, 0.692), (0.1717, 0.05261, 0.9834), (0.1084, 0.3911, 0.8526), (-0.5087, 0.5073, 0.03201), (-0.09099, -0.07686, -0.9304), (-0.2554, 0.5229, 0.4839), (0.1452, 0.2507, -0.0578), (0.5955, -0.3405, -0.4737), (0.1505, -0.6285, 0.5788), (0.3407, -0.2326, -0.9104), (0.2905, -0.06213, 0.9376), (0.1755, -0.2909, 0.9508), (0.5189, -0.4297, 0.3291), (-0.03364, 0.3587, -0.08457), (-0.0551, -0.6939, -0.1477), (-0.5208, 0.3753, 0.5053), (0.619, -0.3033, -0.04431), (-0.09641, -0.35, 0.9089), (0.3887, 0.0708, 0.286), (-0.5372, -0.1122, -0.6067), (0.3325, -0.4226, -0.5677), (0.3547, 0.1859, 0.04631), (-0.3036, 0.4262, -0.3056), (0.3387, -0.2899, 0.8221), (0.7014, -0.2011, -0.5077), (0.4127, -0.1071, 0.6406), (0.2764, 0.3622, 0.527), (0.5477, -0.5955, -0.02832), (0.7277, -0.0582, -0.4018), (-0.361, -0.2385, 0.7779), (-0.2367, -0.55, 0.5735), (-0.4367, 0.4914, 0.2662), (0.2801, 0.2449, 0.841), (0.3469, 0.3065, -0.5358), (-0.05899, 0.4209, -0.3353), (-0.4504, 0.4524, 0.4725), (-0.0366, 0.1802, 0.8877), (0.4466, 0.004458, -0.8904), (0.6124, -0.4571, -0.2445), (0.0006919, 0.5397, 0.6928), (-0.5008, 0.2197, 0.634), (0.0006296, 0.5305, 0.4515), (0.1299, 0.3349, -0.602), (0.2672, -0.6896, -0.1084), (-0.3126, -0.1559, -0.7996), (0.7434, 0.004354, -0.6134), (-0.271, -0.5201, -0.175), (-0.2675, 0.087, 0.7947), (-0.3875, -0.331, -0.0216), (-0.3981, -0.3035, -0.6836), (0.03355, -0.6895, 0.367), (-0.262, -0.4763, 0.7667)], [], [(111, 77, 89), (92, 70, 85), (2, 78, 49), (104, 109, 79), (53, 89, 107), (51, 35, 103), (62, 99, 5), (82, 55, 47), (61, 96, 3), (57, 108, 21), (62, 61, 92), (107, 77, 3), (4, 14, 27), (105, 7, 48), (52, 46, 39), (90, 15, 21), (29, 36, 102), (23, 79, 109), (69, 16, 45), (58, 6, 42), (12, 30, 49), (59, 77, 111), (74, 106, 17), (74, 18, 103), (4, 11, 47), (110, 43, 35), (105, 88, 84), (36, 4, 26), (41, 15, 111), (76, 8, 98), (55, 36, 26), (105, 84, 13), (99, 60, 101), (38, 64, 4), (65, 95, 5), (18, 74, 17), (5, 56, 107), (102, 7, 29), (80, 16, 19), (74, 103, 35), (62, 5, 96), (89, 77, 107), (15, 9, 57), (23, 106, 20), (43, 21, 74), (8, 30, 72), (24, 47, 11), (53, 41, 89), (12, 78, 85), (68, 51, 33), (1, 90, 43), (41, 53, 9), (52, 88, 46), (50, 67, 98), (13, 84, 69), (31, 73, 25), (102, 55, 94), (79, 14, 4), (31, 44, 34), (71, 61, 3), (44, 101, 86), (104, 64, 45), (4, 47, 26), (5, 107, 96), (58, 100, 75), (76, 98, 84), (20, 14, 79), (12, 72, 30), (110, 51, 68), (98, 103, 18), (6, 14, 42), (107, 100, 53), (73, 0, 94), (55, 82, 94), (100, 9, 53), (105, 13, 7), (57, 42, 20), (56, 95, 75), (40, 33, 51), (59, 111, 1), (11, 63, 24), (78, 2, 81), (33, 54, 37), (21, 43, 90), (65, 101, 25), (109, 104, 22), (33, 72, 54), (38, 36, 29), (18, 50, 98), (65, 99, 101), (24, 25, 73), (103, 87, 51), (11, 6, 63), (76, 84, 88), (45, 64, 10), (104, 79, 4), (94, 93, 102), (59, 71, 77), (86, 85, 78), (19, 67, 80), (66, 81, 39), (88, 105, 48), (83, 71, 37), (10, 97, 69), (27, 6, 11), (69, 45, 10), (9, 100, 58), (10, 29, 97), (6, 27, 14), (29, 10, 38), (91, 58, 95), (39, 0, 66), (86, 60, 92), (31, 25, 44), (37, 71, 59), (97, 7, 13), (57, 20, 108), (83, 54, 85), (54, 83, 37), (86, 92, 85), (98, 67, 84), (52, 76, 88), (70, 92, 61), (108, 20, 106), (48, 46, 88), (23, 17, 106), (12, 49, 78), (13, 69, 97), (95, 65, 91), (1, 110, 68), (71, 83, 70), (109, 22, 32), (2, 52, 39), (71, 70, 61), (93, 48, 7), (98, 8, 87), (111, 90, 1), (58, 63, 6), (36, 55, 102), (10, 64, 38), (21, 106, 74), (102, 93, 7), (75, 95, 58), (91, 25, 63), (32, 23, 109), (80, 67, 50), (45, 16, 32), (0, 73, 66), (104, 4, 64), (59, 1, 68), (104, 45, 22), (49, 76, 52), (8, 72, 28), (57, 21, 15), (62, 96, 61), (44, 25, 101), (31, 81, 66), (72, 40, 28), (101, 60, 86), (41, 111, 89), (42, 57, 9), (62, 92, 60), (87, 103, 98), (58, 42, 9), (21, 108, 106), (12, 85, 72), (93, 0, 46), (76, 49, 30), (97, 29, 7), (40, 87, 28), (31, 66, 73), (19, 84, 67), (5, 99, 65), (31, 34, 81), (16, 18, 17), (110, 35, 51), (46, 0, 39), (69, 19, 16), (54, 72, 85), (23, 32, 17), (94, 0, 93), (111, 15, 90), (100, 56, 75), (99, 62, 60), (39, 81, 2), (56, 5, 95), (26, 47, 55), (24, 63, 25), (107, 3, 96), (91, 63, 58), (24, 94, 82), (78, 34, 86), (3, 77, 71), (42, 14, 20), (33, 40, 72), (86, 34, 44), (43, 74, 35), (94, 24, 73), (49, 52, 2), (65, 25, 91), (83, 85, 70), (8, 28, 87), (93, 46, 48), (36, 38, 4), (18, 80, 50), (45, 32, 22), (8, 76, 30), (51, 87, 40), (79, 23, 20), (47, 24, 82), (33, 37, 68), (19, 69, 84), (78, 81, 34), (4, 27, 11), (37, 59, 68), (15, 41, 9), (17, 32, 16), (107, 56, 100), (80, 18, 16), (110, 1, 43)])
_uv = me_collisionmesh_1.uv_layers.new(name='UVMap')
_uv.uv.foreach_set('vector', [-0.1993, -0.4837, 0.02759, -0.353, -0.3348, -0.2376, 0.4952, 0.8794, 0.07455, 0.9794, 0.01295, 0.6721, 0.2124, -0.0009705, 0.2567, 0.3051, -0.07261, 0.173, -0.2686, -0.1522, -0.3857, -0.3048, -0.5763, -0.1069, -0.4915, 0.01202, -0.3348, -0.2376, -0.2068, 0.09921, 0.4929, 0.2556, 0.2381, 0.1016, 0.5257, -0.103, 0.3081, 0.4139, 0.1606, 0.5676, -0.1585, 0.451, -0.2563, -0.307, -0.19, -0.445, -0.4985, -0.3518, 0.3948, 0.06362, 0.1095, 0.1956, 0.2299, -0.1189, -0.08812, 0.1556, -0.2938, -0.01316, -0.4562, 0.2, 0.3081, 0.4139, 0.3948, 0.06362, 0.5435, 0.2626, -0.2068, 0.09921, 0.02759, -0.353, 0.2299, -0.1189, 0.3475, -0.6131, 0.2362, -0.4009, 0.5209, -0.3468, 0.1656, -0.6255, 0.3814, -0.7381, 0.3613, -0.5929, 0.05987, -0.1549, 0.371, -0.3877, 0.3917, -0.1539, -0.5938, 0.6026, -0.2597, 0.5311, -0.4562, 0.2, 0.3582, -0.8067, -0.06736, -0.6768, 0.3376, -0.6138, -0.4614, -0.4965, 0.005976, -0.6186, -0.256, -0.6982, 0.6264, -0.9329, 0.2596, -0.7317, 0.1559, -0.8989, 0.6535, 0.3108, 0.6506, -0.07345, 0.3234, 0.04549, -0.08251, 0.442, -0.3159, 0.2776, -0.07261, 0.173, 0.198, -0.5456, 0.02759, -0.353, -0.1993, -0.4837, 0.08418, -0.1437, -0.2116, -0.1719, -0.05703, -0.4484, 0.08418, -0.1437, 0.4369, -0.3963, 0.5257, -0.103, -0.4824, 0.151, -0.6672, 0.4708, -0.4985, 0.4103, 0.2056, 0.389, 0.02299, 0.3332, 0.2381, 0.1016, 0.1656, -0.6255, 0.07993, -0.4066, -0.1158, -0.5162, -0.06736, -0.6768, -0.4824, -0.6131, -0.3822, -0.5158, -0.167, 0.6928, -0.2597, 0.5311, -0.4928, 0.8026, -0.2558, -0.03667, -0.4594, 0.07026, -0.4665, -0.2438, -0.19, -0.445, -0.06736, -0.6768, -0.3822, -0.5158, 0.1656, -0.6255, -0.1158, -0.5162, 0.1076, -0.8052, 0.1606, 0.7261, 0.4139, 0.7253, 0.1605, 0.4764, 0.0652, 0.09616, 0.03501, -0.07035, -0.4824, 0.151, -0.1902, 0.5099, -0.4574, 0.4981, -0.1585, 0.7696, 0.4369, -0.3963, 0.08418, -0.1437, -0.05703, -0.4484, -0.1585, 0.451, -0.4309, 0.3775, -0.2068, 0.09921, 0.3376, -0.6138, 0.9165, -0.7381, 0.3582, -0.8067, 0.6152, -0.5783, 0.2596, -0.7317, 0.7344, -0.7248, 0.08418, -0.1437, 0.5257, -0.103, 0.2381, 0.1016, 0.3081, 0.4139, -0.1585, 0.451, 0.1095, 0.1956, -0.3348, -0.2376, 0.02759, -0.353, -0.2068, 0.09921, -0.2597, 0.5311, 0.1968, 0.4983, -0.08812, 0.1556, -0.4614, -0.4965, -0.5529, -0.1719, -0.1422, -0.2905, -0.7373, 0.3332, -0.4562, 0.2, -0.791, -0.1437, -0.4594, 0.07026, -0.3159, 0.2776, -0.429, 0.3497, -0.2613, -0.1408, -0.4985, -0.3518, -0.6672, -0.2335, 0.1634, 0.7194, -0.167, 0.6928, -0.167, 0.8141, -0.08251, 0.442, 0.2567, 0.3051, 0.01295, 0.6721, 0.3658, 0.6081, 0.4929, 0.2556, 0.6919, 0.479, 0.07503, 0.6412, -0.1647, 0.6026, 0.02299, 0.3332, -0.167, 0.6928, 0.1634, 0.7194, 0.1968, 0.4983, 0.05987, -0.1549, 0.07993, -0.4066, 0.371, -0.3877, 0.8225, -0.4353, 0.9755, -0.481, 0.9986, -0.2438, 0.1076, -0.8052, -0.1158, -0.5162, -0.159, -0.9329, 0.2637, 0.09988, 0.1136, -0.07833, -0.09531, 0.1621, 0.3376, -0.6138, -0.19, -0.445, 0.07886, -0.3378, 0.005976, -0.6186, 0.2362, -0.4009, 0.3475, -0.6131, 0.2637, 0.09988, 0.2748, 0.3102, 0.5634, 0.2829, 0.4001, -0.2918, 0.3948, 0.06362, 0.2299, -0.1189, 0.2748, 0.3102, 0.1605, 0.4764, 0.5383, 0.5545, -0.2686, -0.1522, 0.03501, -0.07035, 0.1559, -0.3532, -0.4824, 0.151, -0.4985, 0.4103, -0.3822, 0.271, -0.1585, 0.451, -0.2068, 0.09921, 0.1095, 0.1956, 0.6535, 0.3108, 0.4607, 0.6653, 0.6738, 0.5321, -0.2558, -0.03667, -0.4665, -0.2438, -0.1158, -0.5162, -0.1422, -0.2905, 0.2362, -0.4009, 0.005976, -0.6186, -0.08251, 0.442, -0.429, 0.3497, -0.3159, 0.2776, 0.2056, 0.389, 0.4929, 0.2556, 0.3658, 0.6081, 0.9986, -0.2438, 0.5257, -0.103, 0.4369, -0.3963, 0.6506, -0.07345, 0.2362, -0.4009, 0.3234, 0.04549, -0.2068, 0.09921, -0.5263, 0.2365, -0.4915, 0.01202, 0.1136, -0.07833, 0.4291, -0.2535, 0.07886, -0.3378, -0.19, -0.445, -0.2563, -0.307, 0.07886, -0.3378, 0.4607, 0.6653, 0.1968, 0.4983, 0.1634, 0.7194, 0.1656, -0.6255, 0.1076, -0.8052, 0.3814, -0.7381, -0.08812, 0.1556, 0.3234, 0.04549, -0.1422, -0.2905, -0.4309, 0.7127, -0.4574, 0.4981, -0.5538, 0.5321, 0.8231, 0.2316, 0.6919, 0.479, 0.4929, 0.2556, 0.198, 0.858, -0.1993, 0.8026, 0.07503, 0.6412, -0.6672, -0.2335, -0.5373, 0.04231, -0.2613, -0.1408, 0.2567, 0.3051, 0.2124, -0.0009705, 0.439, 0.05776, -0.5897, 0.479, -0.3958, 0.6164, -0.4986, 0.7544, -0.4562, 0.2, -0.7373, 0.3332, -0.5938, 0.6026, -0.1902, 0.5099, 0.1605, 0.4764, -0.09531, 0.1621, -0.3857, -0.3048, -0.2686, -0.1522, -0.1536, -0.3634, -0.5897, 0.479, -0.429, 0.3497, -0.3958, 0.6164, 0.0652, -0.8807, -0.06736, -0.6768, 0.3582, -0.8067, 0.4369, -0.3963, 0.8225, -0.4353, 0.9986, -0.2438, -0.1902, 0.5099, 0.1606, 0.7261, 0.1605, 0.4764, -0.2613, -0.1408, -0.09531, 0.1621, 0.1136, -0.07833, 0.5257, -0.103, 0.91, -0.02012, 0.4929, 0.2556, 0.7708, -0.2335, 0.6506, -0.07345, 0.8546, 0.04231, -0.2558, -0.03667, -0.1158, -0.5162, 0.07993, -0.4066, 0.1559, -0.3532, 0.03501, -0.07035, 0.4013, -0.1138, -0.2686, -0.1522, -0.5763, -0.1069, -0.4824, 0.151, 0.07886, -0.3378, 0.6349, -0.5453, 0.3376, -0.6138, 0.198, -0.5456, 0.4001, -0.2918, 0.02759, -0.353, 0.6558, 0.5545, 0.01295, 0.6721, 0.2567, 0.3051, 0.7344, -0.7248, 0.9755, -0.481, 0.6152, -0.5783, 0.3586, -0.05062, 0.6623, 0.05776, 0.7884, -0.1539, 0.07993, -0.4066, 0.1656, -0.6255, 0.3613, -0.5929, 0.6237, -0.2908, 0.4001, -0.2918, 0.5594, -0.488, 0.4013, -0.1138, 0.7715, 0.0138, 0.6264, -0.2315, 0.5209, -0.3468, 0.6506, -0.07345, 0.7708, -0.2335, 0.6264, -0.2315, 0.1559, -0.3532, 0.4013, -0.1138, 0.1968, 0.4983, 0.4607, 0.6653, 0.6535, 0.3108, 0.4013, -0.1138, 0.3582, 0.1989, 0.7715, 0.0138, 0.6506, -0.07345, 0.5209, -0.3468, 0.2362, -0.4009, 0.3582, 0.1989, 0.4013, -0.1138, 0.0652, 0.09616, 0.8329, 0.2846, 0.6535, 0.3108, 0.7795, 0.4981, 0.7884, -0.1539, 0.4291, -0.2535, 0.3586, -0.05062, 0.6558, 0.5545, 0.8424, 0.7253, 0.4952, 0.8794, 0.2637, 0.09988, -0.09531, 0.1621, 0.2748, 0.3102, 0.5594, -0.488, 0.4001, -0.2918, 0.198, -0.5456, 0.7715, 0.0138, 0.9165, 0.1766, 1.018, -0.03015, -0.08812, 0.1556, -0.1422, -0.2905, -0.2938, -0.01316, -0.2375, 0.8599, -0.3958, 0.6164, 0.01295, 0.6721, -0.3958, 0.6164, -0.2375, 0.8599, -0.4986, 0.7544, 0.6558, 0.5545, 0.4952, 0.8794, 0.01295, 0.6721, -0.4665, -0.2438, -0.3068, -0.481, -0.1158, -0.5162, 0.05987, -0.1549, -0.2558, -0.03667, 0.07993, -0.4066, 0.5576, -0.05511, 0.5435, 0.2626, 0.3948, 0.06362, -0.2938, -0.01316, -0.1422, -0.2905, -0.5529, -0.1719, 0.3613, -0.5929, 0.371, -0.3877, 0.07993, -0.4066, -0.3937, -0.4965, -0.05703, -0.4484, -0.2116, -0.1719, -0.08251, 0.442, -0.07261, 0.173, 0.2567, 0.3051, 1.018, -0.03015, 0.6264, -0.2315, 0.7715, 0.0138, -0.4574, 0.4981, -0.1902, 0.5099, -0.4386, 0.2846, 0.07503, 0.6412, 0.2056, 0.389, 0.3658, 0.6081, 0.4001, -0.2918, 0.6237, -0.2908, 0.5576, -0.05511, -0.3857, -0.3048, -0.1536, -0.3634, -0.1669, -0.5507, 0.2124, -0.0009705, 0.05987, -0.1549, 0.3917, -0.1539, 0.4001, -0.2918, 0.5576, -0.05511, 0.3948, 0.06362, 0.6349, -0.5453, 1.064, -0.5929, 0.9165, -0.7381, -0.4665, -0.2438, -0.4594, 0.07026, -0.6561, -0.02012, -0.1993, 0.8026, -0.1647, 0.6026, 0.07503, 0.6412, 0.6535, 0.3108, 0.8546, 0.04231, 0.6506, -0.07345, -0.06736, -0.6768, -0.19, -0.445, 0.3376, -0.6138, 0.4013, -0.1138, 0.03501, -0.07035, 0.0652, 0.09616, -0.2247, 0.2, -0.2116, -0.1719, 0.08418, -0.1437, 0.3376, -0.6138, 0.6349, -0.5453, 0.9165, -0.7381, 0.6738, 0.5321, 0.7795, 0.4981, 0.6535, 0.3108, -0.4386, 0.2846, -0.09531, 0.1621, -0.5373, 0.04231, -0.5815, -0.6479, -0.4614, -0.4965, -0.256, -0.6982, 0.6152, -0.5783, 0.9755, -0.481, 0.8225, -0.4353, 0.1559, -0.8989, 0.2596, -0.7317, -0.1669, -0.6479, 0.4291, -0.2535, 0.1136, -0.07833, 0.3586, -0.05062, -0.2686, -0.1522, -0.4824, 0.151, 0.03501, -0.07035, 0.198, 0.858, 0.07503, 0.6412, 0.3658, 0.6081, -0.2686, -0.1522, 0.1559, -0.3532, -0.1536, -0.3634, -0.07261, 0.173, -0.2558, -0.03667, 0.05987, -0.1549, -0.4594, 0.07026, -0.429, 0.3497, -0.5606, 0.1052, -0.08812, 0.1556, -0.4562, 0.2, -0.2597, 0.5311, 0.3081, 0.4139, 0.1095, 0.1956, 0.3948, 0.06362, 0.2748, 0.3102, -0.09531, 0.1621, 0.1605, 0.4764, 0.2637, 0.09988, 0.6623, 0.05776, 0.3586, -0.05062, -0.429, 0.3497, -0.6139, 0.2316, -0.5606, 0.1052, 0.1605, 0.4764, 0.4139, 0.7253, 0.5383, 0.5545, -0.167, 0.6928, -0.4928, 0.8026, -0.167, 0.8141, 0.3234, 0.04549, -0.08812, 0.1556, 0.1968, 0.4983, 0.3081, 0.4139, 0.5435, 0.2626, 0.4139, 0.5249, 0.91, -0.02012, 0.5257, -0.103, 0.9986, -0.2438, 0.6535, 0.3108, 0.3234, 0.04549, 0.1968, 0.4983, -0.4562, 0.2, -0.2938, -0.01316, -0.5529, -0.1719, -0.08251, 0.442, 0.01295, 0.6721, -0.429, 0.3497, 0.6349, -0.5453, 0.4291, -0.2535, 0.9385, -0.3877, -0.2558, -0.03667, -0.07261, 0.173, -0.3159, 0.2776, 0.7715, 0.0138, 0.3582, 0.1989, 0.9165, 0.1766, 0.8231, 0.2316, 0.91, -0.02012, 0.9796, 0.1052, 0.2637, 0.09988, 0.3586, -0.05062, 0.1136, -0.07833, -0.2886, -0.7248, -0.1158, -0.5162, -0.3068, -0.481, -0.1585, 0.7696, 0.1606, 0.7261, -0.1902, 0.5099, 0.2637, 0.09988, 0.5634, 0.2829, 0.6623, 0.05776, 0.2596, -0.7317, 0.4369, -0.3963, -0.05703, -0.4484, 0.2056, 0.389, 0.2381, 0.1016, 0.4929, 0.2556, 0.9385, -0.3877, 0.4291, -0.2535, 0.7884, -0.1539, 0.6264, -0.9329, 0.7344, -0.7248, 0.2596, -0.7317, -0.3958, 0.6164, -0.429, 0.3497, 0.01295, 0.6721, -0.3937, -0.4965, -0.1669, -0.6479, -0.05703, -0.4484, 0.07886, -0.3378, 0.4291, -0.2535, 0.6349, -0.5453, -0.4928, 0.8026, -0.2597, 0.5311, -0.5938, 0.6026, 0.4607, 0.6653, 0.6472, 0.7127, 0.6738, 0.5321, 0.1606, 0.7261, 0.3081, 0.8915, 0.4139, 0.7253, 0.3917, -0.1539, 0.439, 0.05776, 0.2124, -0.0009705, -0.4309, 0.7127, -0.1585, 0.7696, -0.4574, 0.4981, -0.3822, -0.5158, -0.4985, -0.3518, -0.19, -0.445, -0.2613, -0.1408, -0.5373, 0.04231, -0.09531, 0.1621, -0.2068, 0.09921, 0.2299, -0.1189, 0.1095, 0.1956, 0.8329, 0.2846, 0.8546, 0.04231, 0.6535, 0.3108, -0.2613, -0.1408, 0.07886, -0.3378, -0.2563, -0.307, 0.2567, 0.3051, 0.5533, 0.2829, 0.6558, 0.5545, 0.2299, -0.1189, 0.02759, -0.353, 0.4001, -0.2918, 0.3234, 0.04549, 0.2362, -0.4009, -0.1422, -0.2905, -0.5897, 0.479, -0.6139, 0.2316, -0.429, 0.3497, 0.5383, 0.5545, 0.5634, 0.2829, 0.2748, 0.3102, 0.02299, 0.3332, 0.08418, -0.1437, 0.2381, 0.1016, 0.07886, -0.3378, -0.2613, -0.1408, 0.1136, -0.07833, -0.07261, 0.173, 0.05987, -0.1549, 0.2124, -0.0009705, -0.1902, 0.5099, -0.09531, 0.1621, -0.4386, 0.2846, -0.2375, 0.8599, 0.01295, 0.6721, 0.07455, 0.9794, -0.4594, 0.07026, -0.5606, 0.1052, -0.6561, -0.02012, 0.6349, -0.5453, 0.9385, -0.3877, 1.064, -0.5929, -0.06736, -0.6768, 0.0652, -0.8807, -0.4824, -0.6131, 0.4369, -0.3963, 0.6152, -0.5783, 0.8225, -0.4353, 0.1559, -0.3532, -0.1669, -0.5507, -0.1536, -0.3634, -0.4594, 0.07026, -0.2558, -0.03667, -0.3159, 0.2776, 0.4929, 0.2556, 0.91, -0.02012, 0.8231, 0.2316, 0.005976, -0.6186, -0.4614, -0.4965, -0.1422, -0.2905, -0.4985, -0.3518, -0.2613, -0.1408, -0.2563, -0.307, 0.6919, 0.479, 0.5594, 0.7544, 0.3658, 0.6081, -0.2886, -0.7248, -0.159, -0.9329, -0.1158, -0.5162, 0.2567, 0.3051, 0.439, 0.05776, 0.5533, 0.2829, -0.4824, 0.151, -0.7772, 0.2821, -0.6672, 0.4708, 0.5594, 0.7544, 0.198, 0.858, 0.3658, 0.6081, -0.2597, 0.5311, -0.167, 0.6928, 0.1968, 0.4983, -0.05703, -0.4484, -0.1669, -0.6479, 0.2596, -0.7317, -0.2068, 0.09921, -0.4309, 0.3775, -0.5263, 0.2365, 0.6152, -0.5783, 0.4369, -0.3963, 0.2596, -0.7317, 0.2056, 0.389, 0.07503, 0.6412, 0.02299, 0.3332])
me_collisionmesh_1.materials.append(None)
me_collisionmesh_1.use_remesh_preserve_volume = False
me_collisionmesh_1.use_remesh_preserve_attributes = False
me_collisionmesh_1.use_mirror_vertex_groups = False
me_collisionmesh_1.update()

# ---- objects
ob_base01 = bpy.data.objects.new('base01', None)
ob_collision_1 = bpy.data.objects.new('collision-1', None)
ob_detail64 = bpy.data.objects.new('detail64', None)
ob_detail8 = bpy.data.objects.new('detail8', None)
ob_detail128 = bpy.data.objects.new('detail128', None)
ob_nulldetail0 = bpy.data.objects.new('nulldetail0', None)
ob_start01 = bpy.data.objects.new('start01', None)
ob_cubicflat8 = bpy.data.objects.new('cubicflat8', me_cubicflat8)
ob_cubicflat64 = bpy.data.objects.new('cubicflat64', me_cube_001)
ob_cubicflat128 = bpy.data.objects.new('cubicflat128', me_cube)
ob_collisionmesh_1 = bpy.data.objects.new('collisionmesh-1', me_collisionmesh_1)
ob_hemi = bpy.data.objects.new('Hemi', light_hemi)

# ---- transforms, parenting, visibility, modifiers, constraints
ob_base01.location = (0.0, 0.0, 0.0)
ob_base01.empty_image_offset = (0.0, 0.0)
ob_base01.lineart.crease_threshold = 0.0
ob_collision_1.parent = ob_base01
ob_collision_1.location = (0.0, 0.0, 0.0)
ob_collision_1.empty_image_offset = (0.0, 0.0)
ob_collision_1.lineart.crease_threshold = 0.0
ob_detail64.parent = ob_base01
ob_detail64.location = (0.0, 0.0, 0.0)
ob_detail64.empty_image_offset = (0.0, 0.0)
ob_detail64.lineart.crease_threshold = 0.0
ob_detail8.parent = ob_base01
ob_detail8.location = (0.0, 0.0, 0.0)
ob_detail8.empty_image_offset = (0.0, 0.0)
ob_detail8.lineart.crease_threshold = 0.0
ob_detail128.parent = ob_base01
ob_detail128.location = (0.0, 0.0, 0.0)
ob_detail128.empty_image_offset = (0.0, 0.0)
ob_detail128.lineart.crease_threshold = 0.0
ob_nulldetail0.parent = ob_base01
ob_nulldetail0.location = (0.0, 0.0, 0.0)
ob_nulldetail0.empty_image_offset = (0.0, 0.0)
ob_nulldetail0.lineart.crease_threshold = 0.0
ob_start01.parent = ob_base01
ob_start01.location = (0.0, 0.0, 0.0)
ob_start01.empty_image_offset = (0.0, 0.0)
ob_start01.lineart.crease_threshold = 0.0
ob_cubicflat8.parent = ob_start01
ob_cubicflat8.location = (0.0, 0.0, 0.0)
ob_cubicflat8.rotation_euler = (1.536, -0.5958, 1.633)
ob_cubicflat8.scale = (1.281, 1.281, 1.281)
ob_cubicflat8.lineart.crease_threshold = 0.0
ob_cubicflat64.parent = ob_start01
ob_cubicflat64.location = (0.0, 0.0, 0.0)
ob_cubicflat64.rotation_euler = (1.536, -0.5958, 1.633)
ob_cubicflat64.scale = (1.281, 1.281, 1.281)
ob_cubicflat64.lineart.crease_threshold = 0.0
ob_cubicflat128.parent = ob_start01
ob_cubicflat128.location = (0.0, 0.0, 0.0)
ob_cubicflat128.rotation_euler = (1.536, -0.5958, 1.633)
ob_cubicflat128.scale = (1.281, 1.281, 1.281)
ob_cubicflat128.lineart.crease_threshold = 0.0
ob_collisionmesh_1.parent = ob_start01
ob_collisionmesh_1.location = (0.0, 0.0, 0.0)
ob_collisionmesh_1.rotation_euler = (1.536, -0.5958, 1.633)
ob_collisionmesh_1.scale = (1.281, 1.281, 1.281)
ob_collisionmesh_1.lineart.crease_threshold = 0.0
ob_hemi.location = (2.688, 8.845, -2.504)
ob_hemi.lineart.crease_threshold = 0.0

# ---- collection membership
col_collection_1.objects.link(ob_base01)
col_collection_1.objects.link(ob_collision_1)
col_collection_1.objects.link(ob_detail64)
col_collection_1.objects.link(ob_detail8)
col_collection_1.objects.link(ob_detail128)
col_collection_1.objects.link(ob_nulldetail0)
col_collection_1.objects.link(ob_start01)
col_collection_1.objects.link(ob_cubicflat8)
col_collection_1.objects.link(ob_cubicflat64)
col_collection_1.objects.link(ob_cubicflat128)
col_collection_1.objects.link(ob_collisionmesh_1)
col_collection_1.objects.link(ob_hemi)

# ---- scene / render settings (as saved in the file)
scene.frame_start = 1; scene.frame_end = 250; scene.frame_set(1)
scene.render.engine = 'BLENDER_EEVEE_NEXT'
scene.render.image_settings.color_mode = 'RGB'
scene.render.image_settings.compression = 90
scene.render.resolution_percentage = 50
scene.render.dither_intensity = 0.0
scene.render.bake_margin = 2
scene.render.bake_bias = 0.0
scene.cycles.use_denoising = False
scene.cycles.samples = 10
scene.cycles.sampling_pattern = 'TABULATED_SOBOL'
scene.cycles.light_sampling_threshold = 0.0
scene.cycles.use_adaptive_sampling = False
scene.cycles.use_light_tree = False
scene.cycles.blur_glossy = 0.0
scene.cycles.volume_bounces = 1
scene.cycles.pixel_filter_type = 'GAUSSIAN'
scene.cycles.sample_clamp_indirect = 0.0
scene.view_settings.view_transform = 'Standard'
bpy.context.view_layer.update()

# ---- added for rendering (the .blend has no active camera): camera
cam_auto = bpy.data.cameras.new('AutoCamera')
cam_auto.lens = 50.0
cam_auto.sensor_width = 36.0
cam_auto.clip_end = 1000.0
ob_auto_camera = bpy.data.objects.new('AutoCamera', cam_auto)
scene.collection.objects.link(ob_auto_camera)
ob_auto_camera.location = (4.12238, -4.83045, 3.20685)
ob_auto_camera.rotation_euler = (1.09748, -7.21219e-08, 0.694738)
scene.camera = ob_auto_camera
bpy.context.view_layer.update()
